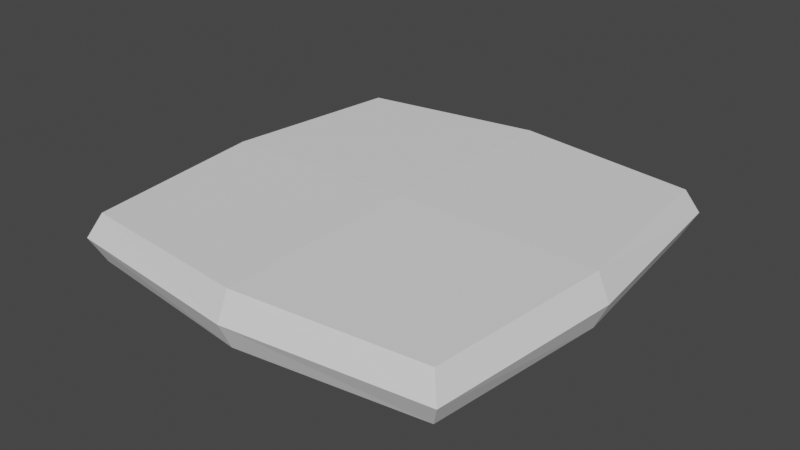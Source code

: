 # Source: chickenpatty.blend  (saved by Blender 2.90.8; exported with 4.5.12 LTS)
import bpy
from mathutils import Matrix  # noqa: F401  (used for matrix-valued properties, if any)

bpy.ops.wm.read_factory_settings(use_empty=True)
scene = bpy.context.scene
scene.name = 'Scene'

# ---- collections
col_collection = bpy.data.collections.new('Collection'); scene.collection.children.link(col_collection)

# ---- world
world_world = bpy.data.worlds.new('World'); scene.world = world_world
world_world.use_nodes = True; world_world.node_tree.nodes.clear()
_N = world_world.node_tree.nodes; _L = world_world.node_tree.links
n0 = _N.new('ShaderNodeOutputWorld'); n0.name = 'World Output'; n0.location = (300, 300)
n1 = _N.new('ShaderNodeBackground'); n1.name = 'Background'; n1.location = (10, 300)
n1.inputs[0].default_value = (0.05088, 0.05088, 0.05088, 1.0)
_L.new(n1.outputs[0], n0.inputs[0])
n0.is_active_output = True
world_world.color = (0.05088, 0.05088, 0.05088)
world_world.use_sun_shadow = False
world_world.sun_shadow_jitter_overblur = 0.0

# ---- meshes
me_cube_001 = bpy.data.meshes.new('Cube.001')
me_cube_001.from_pydata([(-1.0, -1.0, -1.0), (-1.0, -1.0, 1.0), (-1.0, 1.0, -1.0), (-1.0, 1.0, 1.0), (1.0, -1.0, -1.0), (1.0, -1.0, 1.0), (1.0, 1.0, -1.0), (1.0, 1.0, 1.0), (-1.06, -1.06, 0.0), (-1.06, 1.06, 0.0), (1.06, 1.06, 0.0), (1.06, -1.06, 0.0), (-1.101, 0.0, -1.101), (-1.101, 0.0, 1.101), (1.101, 0.0, -1.101), (1.101, 0.0, 1.101), (1.167, 0.0, 0.0), (-1.167, 0.0, 0.0), (0.0, 1.117, -1.117), (0.0, 1.117, 1.117), (0.0, -1.117, -1.117), (0.0, -1.117, 1.117), (0.0, -1.184, 0.0), (0.0, 1.184, 0.0), (0.0, 0.0, 1.23), (0.0, 0.0, -1.23)], [], [(17, 13, 3, 9), (23, 19, 7, 10), (16, 15, 5, 11), (22, 21, 1, 8), (25, 14, 4, 20), (24, 13, 1, 21), (20, 22, 8, 0), (14, 16, 11, 4), (18, 23, 10, 6), (12, 17, 9, 2), (0, 8, 17, 12), (6, 10, 16, 14), (19, 3, 13, 24), (18, 6, 14, 25), (10, 7, 15, 16), (8, 1, 13, 17), (2, 18, 25, 12), (7, 19, 24, 15), (2, 9, 23, 18), (4, 11, 22, 20), (15, 24, 21, 5), (12, 25, 20, 0), (11, 5, 21, 22), (9, 3, 19, 23)])
_uv = me_cube_001.uv_layers.new(name='UVMap')
_uv.uv.foreach_set('vector', [0.5, 0.125, 0.6368, 0.125, 0.625, 0.25, 0.5, 0.25, 0.5, 0.375, 0.6387, 0.375, 0.625, 0.5, 0.5, 0.5, 0.5, 0.625, 0.6368, 0.625, 0.625, 0.75, 0.5, 0.75, 0.5, 0.875, 0.6387, 0.875, 0.625, 1.0, 0.5, 1.0, 0.2376, 0.625, 0.3632, 0.625, 0.375, 0.75, 0.2513, 0.763, 0.7624, 0.625, 0.8876, 0.625, 0.875, 0.75, 0.7487, 0.763, 0.3613, 0.875, 0.5, 0.875, 0.5, 1.0, 0.375, 1.0, 0.3632, 0.625, 0.5, 0.625, 0.5, 0.75, 0.375, 0.75, 0.3613, 0.375, 0.5, 0.375, 0.5, 0.5, 0.375, 0.5, 0.3632, 0.125, 0.5, 0.125, 0.5, 0.25, 0.375, 0.25, 0.375, 0.0, 0.5, 0.0, 0.5, 0.125, 0.3632, 0.125, 0.375, 0.5, 0.5, 0.5, 0.5, 0.625, 0.3632, 0.625, 0.7487, 0.487, 0.875, 0.5, 0.8876, 0.625, 0.7624, 0.625, 0.2513, 0.487, 0.375, 0.5, 0.3632, 0.625, 0.2376, 0.625, 0.5, 0.5, 0.625, 0.5, 0.6368, 0.625, 0.5, 0.625, 0.5, 0.0, 0.625, 0.0, 0.6368, 0.125, 0.5, 0.125, 0.125, 0.5, 0.2513, 0.487, 0.2376, 0.625, 0.1124, 0.625, 0.625, 0.5, 0.7487, 0.487, 0.7624, 0.625, 0.6368, 0.625, 0.375, 0.25, 0.5, 0.25, 0.5, 0.375, 0.3613, 0.375, 0.375, 0.75, 0.5, 0.75, 0.5, 0.875, 0.3613, 0.875, 0.6368, 0.625, 0.7624, 0.625, 0.7487, 0.763, 0.625, 0.75, 0.1124, 0.625, 0.2376, 0.625, 0.2513, 0.763, 0.125, 0.75, 0.5, 0.75, 0.625, 0.75, 0.6387, 0.875, 0.5, 0.875, 0.5, 0.25, 0.625, 0.25, 0.6387, 0.375, 0.5, 0.375])
me_cube_001.use_remesh_fix_poles = True
me_cube_001.use_remesh_preserve_attributes = False
me_cube_001.use_mirror_vertex_groups = False
me_cube_001.update()

# ---- objects
ob_cube = bpy.data.objects.new('Cube', me_cube_001)

# ---- transforms, parenting, visibility, modifiers, constraints
ob_cube.location = (0.0, 0.0, 0.0)
ob_cube.scale = (1.0, 1.0, 0.1304)
ob_cube.lineart.crease_threshold = 0.0

# ---- collection membership
col_collection.objects.link(ob_cube)

# ---- scene / render settings (as saved in the file)
scene.frame_start = 1; scene.frame_end = 250; scene.frame_set(1)
scene.render.engine = 'BLENDER_EEVEE_NEXT'
scene.cycles.use_denoising = False
scene.cycles.samples = 128
scene.cycles.sampling_pattern = 'TABULATED_SOBOL'
scene.cycles.use_adaptive_sampling = False
scene.cycles.use_light_tree = False
scene.view_settings.view_transform = 'Filmic'
bpy.context.view_layer.update()

# ---- added for rendering (the .blend has no active camera and no usable light): camera, sun
cam_auto = bpy.data.cameras.new('AutoCamera')
cam_auto.lens = 50.0
cam_auto.sensor_width = 36.0
cam_auto.clip_end = 1000.0
ob_auto_camera = bpy.data.objects.new('AutoCamera', cam_auto)
scene.collection.objects.link(ob_auto_camera)
ob_auto_camera.location = (3.09011, -3.70813, 2.47209)
ob_auto_camera.rotation_euler = (1.09748, -7.21219e-08, 0.694738)
scene.camera = ob_auto_camera
light_auto_sun = bpy.data.lights.new('AutoSun', 'SUN')
light_auto_sun.energy = 3.0
light_auto_sun.angle = 0.0523599
ob_auto_sun = bpy.data.objects.new('AutoSun', light_auto_sun)
scene.collection.objects.link(ob_auto_sun)
ob_auto_sun.rotation_euler = (0.872665, 0.174533, 0.523599)
bpy.context.view_layer.update()
